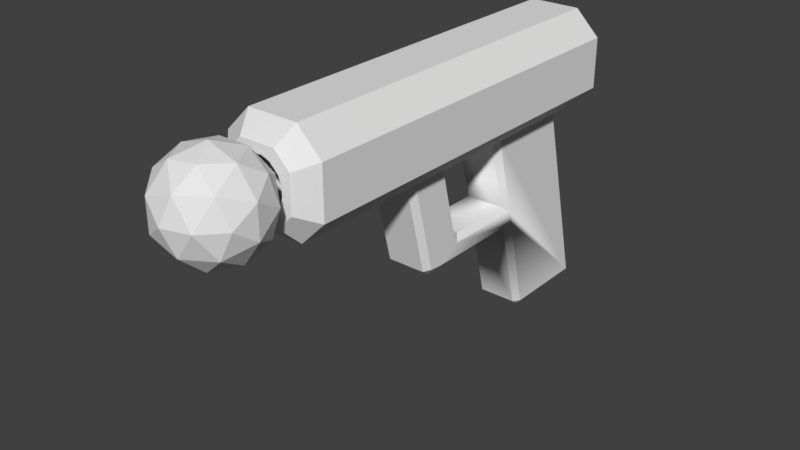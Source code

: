 # Source: bubblegun.blend  (saved by Blender 2.79.0; exported with 4.5.12 LTS)
import bpy
from mathutils import Matrix  # noqa: F401  (used for matrix-valued properties, if any)

bpy.ops.wm.read_factory_settings(use_empty=True)
scene = bpy.context.scene
scene.name = 'Scene'

# ---- collections
col_collection_1 = bpy.data.collections.new('Collection 1'); scene.collection.children.link(col_collection_1)

# ---- world
world_world = bpy.data.worlds.new('World'); scene.world = world_world
world_world.color = (0.05088, 0.05088, 0.05088)
world_world.use_sun_shadow = False
world_world.sun_shadow_jitter_overblur = 0.0
world_world.cycles.sampling_method = 'MANUAL'

# ---- meshes
me_mesh = bpy.data.meshes.new('Mesh')
me_mesh.from_pydata([(-0.01, -0.02711, -0.03774), (-0.007742, -0.02741, -0.04), (-0.007742, -0.02937, -0.03748), (-0.01, -0.007672, 0.04), (-0.007742, -0.01, 0.04), (-0.007742, 0.007974, -0.04), (-0.01, 0.008237, -0.03774), (-0.007742, 0.01049, -0.03803), (-0.007742, 0.03, 0.04), (-0.01, 0.02767, 0.04), (0.01, -0.02711, -0.03774), (0.007742, -0.02937, -0.03748), (0.007742, -0.02741, -0.04), (0.007742, -0.01, 0.04), (0.01, -0.007672, 0.04), (0.007742, 0.007974, -0.04), (0.007742, 0.01049, -0.03803), (0.01, 0.008237, -0.03774), (0.01, 0.02767, 0.04), (0.007742, 0.03, 0.04), (-0.01, 0.06233, 0.04), (-0.007742, 0.06, 0.04), (0.007742, 0.06, 0.04), (0.01, 0.06233, 0.04), (-0.007742, 0.08, 0.04), (-0.01, 0.07767, 0.04), (0.01, 0.07767, 0.04), (0.007742, 0.08, 0.04), (-0.007742, 0.06797, 1.43e-08), (-0.01, 0.06283, 0.002258), (-0.01, 0.06837, 0.002773), (-0.007742, 0.07049, 0.001965), (0.007742, 0.06797, 1.43e-08), (0.007742, 0.07049, 0.001965), (0.01, 0.06837, 0.002773), (0.01, 0.06283, 0.002258), (-0.01, 0.05323, 0.007742), (-0.007742, 0.05047, 0.01), (-0.007742, 0.05299, 0.01197), (-0.01, 0.05494, 0.01045), (0.01, 0.05494, 0.01045), (0.007742, 0.05299, 0.01197), (0.007742, 0.05047, 0.01), (0.01, 0.05323, 0.007742), (-0.01, 0.01824, 0.002258), (-0.007742, 0.02, 0.0), (0.007742, 0.02, 0.0), (0.01, 0.01824, 0.002258), (-0.007742, 0.0225, 0.01), (-0.01, 0.01961, 0.007742), (0.01, 0.01961, 0.007742), (0.007742, 0.0225, 0.01)], [], [(47, 35, 43, 50), (22, 21, 38, 41), (11, 13, 4, 2), (42, 37, 48, 51), (27, 33, 31, 24), (32, 46, 45, 28), (23, 40, 34, 26), (6, 0, 3, 9, 49, 44), (48, 8, 19, 51), (45, 44, 49, 48, 51, 50, 47, 46), (50, 18, 14, 10, 17, 47), (30, 39, 20, 25), (7, 45, 46, 16), (44, 49, 36, 29), (0, 1, 2), (5, 6, 7), (10, 11, 12), (15, 16, 17), (28, 29, 30, 31), (32, 33, 34, 35), (36, 37, 38, 39), (40, 41, 42, 43), (5, 1, 0, 6), (45, 7, 6, 44), (15, 5, 7, 16), (47, 17, 16, 46), (12, 15, 17, 10), (1, 12, 11, 2), (31, 33, 32, 28), (39, 30, 29, 36), (40, 23, 22, 41), (20, 39, 38, 21), (37, 42, 41, 38), (2, 4, 3, 0), (8, 48, 49, 9), (18, 50, 51, 19), (13, 11, 10, 14), (34, 40, 43, 35), (26, 34, 33, 27), (24, 31, 30, 25), (28, 45, 44, 29), (48, 37, 36, 49), (50, 43, 42, 51), (35, 47, 46, 32), (5, 15, 12, 1)])
me_mesh.polygons.foreach_set('use_smooth', [True] * 45)
_k = set([(0, 1), (0, 2), (0, 3), (0, 6), (1, 2), (1, 5), (1, 12), (2, 4), (2, 11), (5, 6), (5, 7), (5, 15), (6, 7), (6, 44), (7, 16), (7, 45), (8, 48), (9, 49), (10, 11), (10, 12), (10, 14), (10, 17), (11, 12), (11, 13), (12, 15), (15, 16), (15, 17), (16, 17), (16, 46), (17, 47), (18, 50), (19, 51), (20, 39), (21, 38), (22, 41), (23, 40), (24, 31), (25, 30), (26, 34), (27, 33), (28, 29), (28, 31), (28, 32), (28, 45), (29, 30), (29, 44), (30, 31), (31, 33), (32, 33), (32, 35), (32, 46), (33, 34), (34, 35), (35, 47), (36, 37), (36, 39), (36, 49), (37, 38), (37, 42), (37, 48), (38, 39), (38, 41), (40, 41), (40, 43), (41, 42), (42, 43), (42, 51), (43, 50)])
me_mesh.attributes.new('sharp_edge', 'BOOLEAN', 'EDGE').data.foreach_set('value', [ (min(e.vertices), max(e.vertices)) in _k for e in me_mesh.edges])
me_mesh.use_remesh_preserve_volume = False
me_mesh.use_remesh_preserve_attributes = False
me_mesh.use_mirror_vertex_groups = False
me_mesh.update()
me_mesh.normals_split_custom_set([tuple(v) for v in zip(*[iter([1.0, 9.499e-09, 0.0, 1.0, -6.967e-08, 0.0, 1.0, -2.562e-08, 0.0, 1.0, 9.499e-09, 0.0, 0.0, -0.9701, 0.2425, 0.0, -0.9701, 0.2425, 0.0, -0.9701, 0.2425, 0.0, -0.9701, 0.2425, 0.0, -0.9701, 0.2425, 0.0, -0.9701, 0.2425, 0.0, -0.9701, 0.2425, 0.0, -0.9701, 0.2425, 0.0, -3.662e-07, 1.0, 0.0, -3.662e-07, 1.0, 0.0, -3.662e-07, 1.0, 0.0, -3.662e-07, 1.0, 0.0, 0.9701, -0.2425, 0.0, 0.9701, -0.2425, 0.0, 0.9701, -0.2425, 0.0, 0.9701, -0.2425, 0.0, 2.98e-07, -1.0, 0.0, 2.98e-07, -1.0, 0.0, 2.98e-07, -1.0, 0.0, 2.98e-07, -1.0, 1.0, -5.68e-08, 0.0, 1.0, -7.039e-08, 0.0, 1.0, -6.614e-08, 0.0, 1.0, -5.68e-08, 0.0, -1.0, -3.972e-09, 0.0, -1.0, -3.972e-09, 0.0, -1.0, -3.972e-09, 0.0, -1.0, -3.972e-09, 0.0, -1.0, -3.972e-09, 0.0, -1.0, -3.972e-09, 0.0, 0.0, 0.9701, -0.2425, 0.0, 0.9701, -0.2425, 0.0, 0.9701, -0.2425, 0.0, 0.9701, -0.2425, -6.973e-09, 0.9701, -0.2425, -6.973e-09, 0.9701, -0.2425, -6.973e-09, 0.9701, -0.2425, -6.973e-09, 0.9701, -0.2425, -6.973e-09, 0.9701, -0.2425, -6.973e-09, 0.9701, -0.2425, -6.973e-09, 0.9701, -0.2425, -6.973e-09, 0.9701, -0.2425, 1.0, 0.0, 0.0, 1.0, 0.0, 0.0, 1.0, 0.0, 0.0, 1.0, 0.0, 0.0, 1.0, 0.0, 0.0, 1.0, 0.0, 0.0, -1.0, -6.614e-08, 0.0, -1.0, -7.039e-08, 0.0, -1.0, -5.68e-08, 0.0, -1.0, -5.68e-08, 0.0, 2.397e-08, 0.9701, -0.2425, 2.397e-08, 0.9701, -0.2425, 2.397e-08, 0.9701, -0.2425, 2.397e-08, 0.9701, -0.2425, -1.0, 1.696e-08, 0.0, -1.0, 1.696e-08, 0.0, -1.0, -2.09e-08, 0.0, -1.0, -6.84e-08, 0.0, -0.5839, -0.6399, -0.4996, -0.5839, -0.6399, -0.4996, -0.5839, -0.6399, -0.4996, -0.5825, 0.5002, -0.6407, -0.5825, 0.5002, -0.6407, -0.5825, 0.5002, -0.6407, 0.5839, -0.6399, -0.4996, 0.5839, -0.6399, -0.4996, 0.5839, -0.6399, -0.4996, 0.5825, 0.5002, -0.6407, 0.5825, 0.5002, -0.6407, 0.5825, 0.5002, -0.6407, -0.7467, 0.1958, -0.6357, -0.7467, 0.1958, -0.6357, -0.7467, 0.1958, -0.6357, -0.7467, 0.1958, -0.6357, 0.7467, 0.1958, -0.6357, 0.7467, 0.1958, -0.6357, 0.7467, 0.1958, -0.6357, 0.7467, 0.1958, -0.6357, -0.8002, -0.4448, 0.4023, -0.8002, -0.4448, 0.4023, -0.8002, -0.4448, 0.4023, -0.8002, -0.4448, 0.4023, 0.8002, -0.4448, 0.4023, 0.8002, -0.4448, 0.4023, 0.8002, -0.4448, 0.4023, 0.8002, -0.4448, 0.4023, -0.7071, 0.0, -0.7071, -0.7071, 0.0, -0.7071, -0.7071, 0.0, -0.7071, -0.7071, 0.0, -0.7071, -0.7071, 0.686, -0.1715, -0.7071, 0.686, -0.1715, -0.7071, 0.686, -0.1715, -0.7071, 0.686, -0.1715, 1.936e-08, 0.6154, -0.7882, 1.936e-08, 0.6154, -0.7882, 1.936e-08, 0.6154, -0.7882, 1.936e-08, 0.6154, -0.7882, 0.7071, 0.686, -0.1715, 0.7071, 0.686, -0.1715, 0.7071, 0.686, -0.1715, 0.7071, 0.686, -0.1715, 0.7071, 0.0, -0.7071, 0.7071, 0.0, -0.7071, 0.7071, 0.0, -0.7071, 0.7071, 0.0, -0.7071, 0.0, -0.7882, -0.6154, 0.0, -0.7882, -0.6154, 0.0, -0.7882, -0.6154, 0.0, -0.7882, -0.6154, -4.598e-09, 0.6154, -0.7882, -4.598e-09, 0.6154, -0.7882, -4.598e-09, 0.6154, -0.7882, -4.598e-09, 0.6154, -0.7882, -1.0, -7.039e-08, 0.0, -1.0, -6.614e-08, 0.0, -1.0, -6.84e-08, 0.0, -1.0, -2.09e-08, 0.0, 0.7071, -0.686, 0.1715, 0.7071, -0.686, 0.1715, 0.7071, -0.686, 0.1715, 0.7071, -0.686, 0.1715, -0.7071, -0.686, 0.1715, -0.7071, -0.686, 0.1715, -0.7071, -0.686, 0.1715, -0.7071, -0.686, 0.1715, 0.0, -0.6154, 0.7882, 0.0, -0.6154, 0.7882, 0.0, -0.6154, 0.7882, 0.0, -0.6154, 0.7882, -0.7071, -0.686, 0.1715, -0.7071, -0.686, 0.1715, -0.7071, -0.686, 0.1715, -0.7071, -0.686, 0.1715, -0.7071, 0.686, -0.1715, -0.7071, 0.686, -0.1715, -0.7071, 0.686, -0.1715, -0.7071, 0.686, -0.1715, 0.7071, 0.686, -0.1715, 0.7071, 0.686, -0.1715, 0.7071, 0.686, -0.1715, 0.7071, 0.686, -0.1715, 0.7071, -0.686, 0.1715, 0.7071, -0.686, 0.1715, 0.7071, -0.686, 0.1715, 0.7071, -0.686, 0.1715, 1.0, -6.614e-08, 0.0, 1.0, -7.039e-08, 0.0, 1.0, -2.562e-08, 0.0, 1.0, -6.967e-08, 0.0, 0.7071, 0.686, -0.1715, 0.7071, 0.686, -0.1715, 0.7071, 0.686, -0.1715, 0.7071, 0.686, -0.1715, -0.7071, 0.686, -0.1715, -0.7071, 0.686, -0.1715, -0.7071, 0.686, -0.1715, -0.7071, 0.686, -0.1715, -0.7071, 1.964e-07, -0.7071, -0.7071, 1.964e-07, -0.7071, -0.7071, 1.964e-07, -0.7071, -0.7071, 1.964e-07, -0.7071, -0.7071, -2.611e-07, 0.7071, -0.7071, -2.611e-07, 0.7071, -0.7071, -2.611e-07, 0.7071, -0.7071, -2.611e-07, 0.7071, 0.7071, -2.663e-07, 0.7071, 0.7071, -2.663e-07, 0.7071, 0.7071, -2.663e-07, 0.7071, 0.7071, -2.663e-07, 0.7071, 0.7071, 1.987e-07, -0.7071, 0.7071, 1.987e-07, -0.7071, 0.7071, 1.987e-07, -0.7071, 0.7071, 1.987e-07, -0.7071, 0.0, 0.0, -1.0, 0.0, 0.0, -1.0, 0.0, 0.0, -1.0, 0.0, 0.0, -1.0])] * 3)])
me_cube_003 = bpy.data.meshes.new('Cube.003')
me_cube_003.from_pydata([(-0.005043, 0.12, 0.05156), (-0.008439, 0.12, 0.05496), (0.008439, 0.12, 0.05496), (0.005043, 0.12, 0.05156), (-0.008439, 0.12, 0.06504), (-0.005043, 0.12, 0.06844), (0.005043, 0.12, 0.06844), (0.008439, 0.12, 0.06504), (-0.02, -0.04012, 0.04988), (-0.01012, -0.04012, 0.04), (-0.01012, -0.05, 0.04988), (0.01012, -0.04012, 0.04), (0.02, -0.04012, 0.04988), (0.01012, -0.05, 0.04988), (-0.02, -0.04012, 0.07012), (-0.01012, -0.05, 0.07012), (-0.01012, -0.04012, 0.08), (0.01012, -0.04012, 0.08), (0.01012, -0.05, 0.07012), (0.02, -0.04012, 0.07012), (-0.00192, 0.12, 0.05036), (0.00192, 0.12, 0.05036), (-0.009641, 0.12, 0.05808), (-0.009641, 0.12, 0.06192), (-0.00192, 0.12, 0.06964), (0.00192, 0.12, 0.06964), (0.009641, 0.12, 0.06192), (0.009641, 0.12, 0.05808), (-0.005043, -0.03, 0.06844), (-0.008439, -0.03, 0.06504), (-0.008439, -0.03, 0.05496), (-0.005043, -0.03, 0.05156), (0.008439, -0.03, 0.06504), (0.005043, -0.03, 0.06844), (0.005043, -0.03, 0.05156), (0.008439, -0.03, 0.05496), (0.00192, -0.03, 0.05036), (-0.009641, -0.03, 0.06192), (0.00192, -0.03, 0.06964), (0.009641, -0.03, 0.05808), (-0.00192, -0.03, 0.05036), (-0.009641, -0.03, 0.05808), (-0.00192, -0.03, 0.06964), (0.009641, -0.03, 0.06192), (-0.01012, 0.1132, 0.08), (-0.007139, 0.12, 0.07321), (-0.01321, 0.12, 0.06714), (-0.02, 0.1132, 0.07012), (-0.02, 0.1132, 0.04988), (-0.01321, 0.12, 0.05286), (-0.007139, 0.12, 0.04679), (-0.01012, 0.1132, 0.04), (0.02, 0.1132, 0.07012), (0.01321, 0.12, 0.06714), (0.007139, 0.12, 0.07321), (0.01012, 0.1132, 0.08), (0.01012, 0.1132, 0.04), (0.007139, 0.12, 0.04679), (0.01321, 0.12, 0.05286), (0.02, 0.1132, 0.04988)], [], [(6, 25, 24, 5, 45, 54), (19, 52, 55, 17), (4, 23, 22, 1, 49, 46), (10, 13, 18, 15), (2, 3, 34, 35), (8, 9, 10), (11, 12, 13), (14, 15, 16), (17, 18, 19), (16, 17, 55, 44), (1, 0, 50, 49), (13, 10, 9, 11), (17, 16, 15, 18), (12, 19, 18, 13), (14, 8, 10, 15), (2, 27, 26, 7, 53, 58), (3, 2, 58, 57), (0, 20, 21, 3, 57, 50), (47, 48, 8, 14), (9, 51, 56, 11), (11, 56, 59, 12), (59, 52, 19, 12), (51, 9, 8, 48), (5, 4, 46, 45), (7, 6, 54, 53), (31, 30, 41, 37, 29, 28, 42, 38, 33, 32, 43, 39, 35, 34, 36, 40), (1, 22, 41, 30), (3, 21, 36, 34), (22, 23, 37, 41), (23, 4, 29, 37), (5, 24, 42, 28), (25, 6, 33, 38), (24, 25, 38, 42), (27, 2, 35, 39), (7, 26, 43, 32), (4, 5, 28, 29), (26, 27, 39, 43), (0, 1, 30, 31), (20, 0, 31, 40), (6, 7, 32, 33), (21, 20, 40, 36), (45, 46, 47, 44), (49, 50, 51, 48), (53, 54, 55, 52), (57, 58, 59, 56), (50, 57, 56, 51), (48, 47, 46, 49), (44, 55, 54, 45), (52, 59, 58, 53), (47, 14, 16, 44)])
me_cube_003.polygons.foreach_set('use_smooth', [True] * 50)
_k = set([(0, 1), (0, 20), (0, 31), (1, 22), (1, 30), (2, 3), (2, 27), (2, 35), (3, 21), (3, 34), (4, 5), (4, 23), (4, 29), (5, 24), (5, 28), (6, 7), (6, 25), (6, 33), (7, 26), (7, 32), (8, 9), (8, 10), (8, 14), (8, 48), (9, 10), (9, 11), (9, 51), (10, 13), (10, 15), (11, 12), (11, 13), (11, 56), (12, 13), (12, 19), (12, 59), (13, 18), (14, 15), (14, 16), (14, 47), (15, 16), (15, 18), (16, 17), (16, 44), (17, 18), (17, 19), (17, 55), (18, 19), (19, 52), (20, 21), (20, 40), (21, 36), (22, 23), (22, 41), (23, 37), (24, 25), (24, 42), (25, 38), (26, 27), (26, 43), (27, 39), (28, 29), (28, 42), (29, 37), (30, 31), (30, 41), (31, 40), (32, 33), (32, 43), (33, 38), (34, 35), (34, 36), (35, 39), (36, 40), (37, 41), (38, 42), (39, 43), (44, 45), (44, 47), (44, 55), (45, 46), (45, 54), (46, 47), (46, 49), (47, 48), (48, 49), (48, 51), (49, 50), (50, 51), (50, 57), (51, 56), (52, 53), (52, 55), (52, 59), (53, 54), (53, 58), (54, 55), (56, 57), (56, 59), (57, 58), (58, 59)])
me_cube_003.attributes.new('sharp_edge', 'BOOLEAN', 'EDGE').data.foreach_set('value', [ (min(e.vertices), max(e.vertices)) in _k for e in me_cube_003.edges])
me_cube_003.use_remesh_preserve_volume = False
me_cube_003.use_remesh_preserve_attributes = False
me_cube_003.use_mirror_vertex_groups = False
me_cube_003.update()
me_cube_003.normals_split_custom_set([tuple(v) for v in zip(*[iter([0.0, 1.0, 0.0, 0.0, 1.0, 0.0, 0.0, 1.0, 0.0, 0.0, 1.0, 0.0, 0.0, 1.0, 0.0, 0.0, 1.0, 0.0, 0.7071, 0.0, 0.7071, 0.7071, 0.0, 0.7071, 0.7071, 0.0, 0.7071, 0.7071, 0.0, 0.7071, 0.0, 1.0, -4.248e-08, 0.0, 1.0, -9.353e-08, 0.0, 1.0, -9.353e-08, 0.0, 1.0, 1.91e-06, 0.0, 1.0, 1.775e-06, 0.0, 1.0, -4.593e-08, 0.0, -1.0, 0.0, 0.0, -1.0, 0.0, 0.0, -1.0, 0.0, 0.0, -1.0, 0.0, -0.7071, -1.389e-07, 0.7071, -0.7071, -1.389e-07, 0.7071, -0.7071, -1.389e-07, 0.7071, -0.7071, -1.389e-07, 0.7071, -0.5774, -0.5774, -0.5774, -0.5774, -0.5774, -0.5774, -0.5774, -0.5774, -0.5774, 0.5774, -0.5774, -0.5774, 0.5774, -0.5774, -0.5774, 0.5774, -0.5774, -0.5774, -0.5773, -0.5774, 0.5774, -0.5773, -0.5774, 0.5774, -0.5773, -0.5774, 0.5774, 0.5773, -0.5774, 0.5774, 0.5773, -0.5774, 0.5774, 0.5773, -0.5774, 0.5774, 0.0, 0.0, 1.0, 0.0, 0.0, 1.0, 0.0, 0.0, 1.0, 0.0, 0.0, 1.0, 0.0, 1.0, 1.91e-06, 0.0, 1.0, 1.953e-06, 0.0, 1.0, 1.821e-06, 0.0, 1.0, 1.775e-06, 0.0, -0.7071, -0.7071, 0.0, -0.7071, -0.7071, 0.0, -0.7071, -0.7071, 0.0, -0.7071, -0.7071, 0.0, -0.7071, 0.7071, 0.0, -0.7071, 0.7071, 0.0, -0.7071, 0.7071, 0.0, -0.7071, 0.7071, 0.7071, -0.7071, 0.0, 0.7071, -0.7071, 0.0, 0.7071, -0.7071, 0.0, 0.7071, -0.7071, 0.0, -0.7071, -0.7071, 0.0, -0.7071, -0.7071, 0.0, -0.7071, -0.7071, 0.0, -0.7071, -0.7071, 0.0, 0.0, 1.0, -4.248e-08, 0.0, 1.0, -9.353e-08, 0.0, 1.0, -9.353e-08, 0.0, 1.0, -4.248e-08, 0.0, 1.0, -4.593e-08, 0.0, 1.0, -4.593e-08, 0.0, 1.0, 0.0, 0.0, 1.0, -4.248e-08, 0.0, 1.0, -4.593e-08, 0.0, 1.0, 0.0, 0.0, 1.0, 1.953e-06, 0.0, 1.0, 0.0, 0.0, 1.0, 0.0, 0.0, 1.0, 0.0, 0.0, 1.0, 0.0, 0.0, 1.0, 1.821e-06, -1.0, 0.0, 0.0, -1.0, 0.0, 0.0, -1.0, 0.0, 0.0, -1.0, 0.0, 0.0, 0.0, 0.0, -1.0, 0.0, 0.0, -1.0, 0.0, 0.0, -1.0, 0.0, 0.0, -1.0, 0.7071, 0.0, -0.7071, 0.7071, 0.0, -0.7071, 0.7071, 0.0, -0.7071, 0.7071, 0.0, -0.7071, 1.0, 0.0, 0.0, 1.0, 0.0, 0.0, 1.0, 0.0, 0.0, 1.0, 0.0, 0.0, -0.7071, 0.0, -0.7071, -0.7071, 0.0, -0.7071, -0.7071, 0.0, -0.7071, -0.7071, 0.0, -0.7071, 0.0, 1.0, 0.0, 0.0, 1.0, -4.248e-08, 0.0, 1.0, -4.593e-08, 0.0, 1.0, 0.0, 0.0, 1.0, -4.248e-08, 0.0, 1.0, 0.0, 0.0, 1.0, 0.0, 0.0, 1.0, -4.593e-08, 0.0, 1.0, 2.464e-08, 0.0, 1.0, 2.464e-08, 0.0, 1.0, 2.464e-08, 0.0, 1.0, 2.464e-08, 0.0, 1.0, 2.464e-08, 0.0, 1.0, 2.464e-08, 0.0, 1.0, 2.464e-08, 0.0, 1.0, 2.464e-08, 0.0, 1.0, 2.464e-08, 0.0, 1.0, 2.464e-08, 0.0, 1.0, 2.464e-08, 0.0, 1.0, 2.464e-08, 0.0, 1.0, 2.464e-08, 0.0, 1.0, 2.464e-08, 0.0, 1.0, 2.464e-08, 0.0, 1.0, 2.464e-08, 0.9332, -7.249e-08, 0.3594, 0.9332, -7.249e-08, 0.3594, 0.9332, -7.249e-08, 0.3594, 0.9332, -7.249e-08, 0.3594, -0.3594, -1.848e-07, 0.9332, -0.3594, -1.848e-07, 0.9332, -0.3594, -1.848e-07, 0.9332, -0.3594, -1.848e-07, 0.9332, 1.0, 0.0, 2.425e-07, 1.0, 0.0, 2.425e-07, 1.0, 0.0, 2.425e-07, 1.0, 0.0, 2.425e-07, 0.9332, 7.249e-08, -0.3594, 0.9332, 7.249e-08, -0.3594, 0.9332, 7.249e-08, -0.3594, 0.9332, 7.249e-08, -0.3594, 0.3594, 1.848e-07, -0.9332, 0.3594, 1.848e-07, -0.9332, 0.3594, 1.848e-07, -0.9332, 0.3594, 1.848e-07, -0.9332, -0.3594, 1.848e-07, -0.9332, -0.3594, 1.848e-07, -0.9332, -0.3594, 1.848e-07, -0.9332, -0.3594, 1.848e-07, -0.9332, 0.0, 1.987e-07, -1.0, 0.0, 1.987e-07, -1.0, 0.0, 1.987e-07, -1.0, 0.0, 1.987e-07, -1.0, -0.9332, -7.249e-08, 0.3594, -0.9332, -7.249e-08, 0.3594, -0.9332, -7.249e-08, 0.3594, -0.9332, -7.249e-08, 0.3594, -0.9332, 7.249e-08, -0.3594, -0.9332, 7.249e-08, -0.3594, -0.9332, 7.249e-08, -0.3594, -0.9332, 7.249e-08, -0.3594, 0.7071, 1.389e-07, -0.7071, 0.7071, 1.389e-07, -0.7071, 0.7071, 1.389e-07, -0.7071, 0.7071, 1.389e-07, -0.7071, -1.0, 0.0, -2.425e-07, -1.0, 0.0, -2.425e-07, -1.0, 0.0, -2.425e-07, -1.0, 0.0, -2.425e-07, 0.7071, -1.389e-07, 0.7071, 0.7071, -1.389e-07, 0.7071, 0.7071, -1.389e-07, 0.7071, 0.7071, -1.389e-07, 0.7071, 0.3594, -1.848e-07, 0.9332, 0.3594, -1.848e-07, 0.9332, 0.3594, -1.848e-07, 0.9332, 0.3594, -1.848e-07, 0.9332, -0.7071, 1.389e-07, -0.7071, -0.7071, 1.389e-07, -0.7071, -0.7071, 1.389e-07, -0.7071, -0.7071, 1.389e-07, -0.7071, 0.0, -1.987e-07, 1.0, 0.0, -1.987e-07, 1.0, 0.0, -1.987e-07, 1.0, 0.0, -1.987e-07, 1.0, -0.4979, 0.7101, 0.4979, -0.4979, 0.7101, 0.4979, -0.4979, 0.7101, 0.4979, -0.4979, 0.7101, 0.4979, -0.4979, 0.7101, -0.4979, -0.4979, 0.7101, -0.4979, -0.4979, 0.7101, -0.4979, -0.4979, 0.7101, -0.4979, 0.4979, 0.7101, 0.4979, 0.4979, 0.7101, 0.4979, 0.4979, 0.7101, 0.4979, 0.4979, 0.7101, 0.4979, 0.4979, 0.7101, -0.4979, 0.4979, 0.7101, -0.4979, 0.4979, 0.7101, -0.4979, 0.4979, 0.7101, -0.4979, 0.0, 0.704, -0.7102, 0.0, 0.704, -0.7102, 0.0, 0.704, -0.7102, 0.0, 0.704, -0.7102, -0.7102, 0.704, 2.799e-08, -0.7102, 0.704, 2.799e-08, -0.7102, 0.704, 2.799e-08, -0.7102, 0.704, 2.799e-08, 0.0, 0.704, 0.7102, 0.0, 0.704, 0.7102, 0.0, 0.704, 0.7102, 0.0, 0.704, 0.7102, 0.7102, 0.704, 2.799e-08, 0.7102, 0.704, 2.799e-08, 0.7102, 0.704, 2.799e-08, 0.7102, 0.704, 2.799e-08, -0.7071, 0.0, 0.7071, -0.7071, 0.0, 0.7071, -0.7071, 0.0, 0.7071, -0.7071, 0.0, 0.7071])] * 3)])
me_icosphere = bpy.data.meshes.new('Icosphere')
me_icosphere.from_pydata([(0.0, 0.0, -0.01), (0.007236, -0.005257, -0.004472), (-0.002764, -0.008506, -0.004472), (-0.008944, 0.0, -0.004472), (-0.002764, 0.008506, -0.004472), (0.007236, 0.005257, -0.004472), (0.002764, -0.008506, 0.004472), (-0.007236, -0.005257, 0.004472), (-0.007236, 0.005257, 0.004472), (0.002764, 0.008506, 0.004472), (0.008944, 0.0, 0.004472), (0.0, 0.0, 0.01), (-0.001625, -0.005, -0.008507), (0.004253, -0.00309, -0.008507), (0.002629, -0.00809, -0.005257), (0.008506, 0.0, -0.005257), (0.004253, 0.00309, -0.008507), (-0.005257, 0.0, -0.008507), (-0.006882, -0.005, -0.005257), (-0.001625, 0.005, -0.008507), (-0.006882, 0.005, -0.005257), (0.002629, 0.00809, -0.005257), (0.009511, -0.00309, 0.0), (0.009511, 0.00309, 0.0), (0.0, -0.01, 0.0), (0.005878, -0.00809, 0.0), (-0.009511, -0.00309, 0.0), (-0.005878, -0.00809, 0.0), (-0.005878, 0.00809, 0.0), (-0.009511, 0.00309, 0.0), (0.005878, 0.00809, 0.0), (0.0, 0.01, 0.0), (0.006882, -0.005, 0.005257), (-0.002629, -0.00809, 0.005257), (-0.008506, 0.0, 0.005257), (-0.002629, 0.00809, 0.005257), (0.006882, 0.005, 0.005257), (0.001625, -0.005, 0.008507), (0.005257, 0.0, 0.008507), (-0.004253, -0.00309, 0.008507), (-0.004253, 0.00309, 0.008507), (0.001625, 0.005, 0.008507)], [], [(0, 13, 12), (1, 13, 15), (0, 12, 17), (0, 17, 19), (0, 19, 16), (1, 15, 22), (2, 14, 24), (3, 18, 26), (4, 20, 28), (5, 21, 30), (1, 22, 25), (2, 24, 27), (3, 26, 29), (4, 28, 31), (5, 30, 23), (6, 32, 37), (7, 33, 39), (8, 34, 40), (9, 35, 41), (10, 36, 38), (38, 41, 11), (38, 36, 41), (36, 9, 41), (41, 40, 11), (41, 35, 40), (35, 8, 40), (40, 39, 11), (40, 34, 39), (34, 7, 39), (39, 37, 11), (39, 33, 37), (33, 6, 37), (37, 38, 11), (37, 32, 38), (32, 10, 38), (23, 36, 10), (23, 30, 36), (30, 9, 36), (31, 35, 9), (31, 28, 35), (28, 8, 35), (29, 34, 8), (29, 26, 34), (26, 7, 34), (27, 33, 7), (27, 24, 33), (24, 6, 33), (25, 32, 6), (25, 22, 32), (22, 10, 32), (30, 31, 9), (30, 21, 31), (21, 4, 31), (28, 29, 8), (28, 20, 29), (20, 3, 29), (26, 27, 7), (26, 18, 27), (18, 2, 27), (24, 25, 6), (24, 14, 25), (14, 1, 25), (22, 23, 10), (22, 15, 23), (15, 5, 23), (16, 21, 5), (16, 19, 21), (19, 4, 21), (19, 20, 4), (19, 17, 20), (17, 3, 20), (17, 18, 3), (17, 12, 18), (12, 2, 18), (15, 16, 5), (15, 13, 16), (13, 0, 16), (12, 14, 2), (12, 13, 14), (13, 1, 14)])
me_icosphere.polygons.foreach_set('use_smooth', [True] * 80)
_k = set([(0, 12), (0, 13), (0, 16), (0, 17), (0, 19), (1, 13), (1, 14), (1, 15), (1, 22), (1, 25), (2, 12), (2, 14), (2, 18), (2, 24), (2, 27), (3, 17), (3, 18), (3, 20), (3, 26), (3, 29), (4, 19), (4, 20), (4, 21), (4, 28), (4, 31), (5, 15), (5, 16), (5, 21), (5, 23), (5, 30), (6, 24), (6, 25), (6, 32), (6, 33), (6, 37), (7, 26), (7, 27), (7, 33), (7, 34), (7, 39), (8, 28), (8, 29), (8, 34), (8, 35), (8, 40), (9, 30), (9, 31), (9, 35), (9, 36), (9, 41), (10, 22), (10, 23), (10, 32), (10, 36), (10, 38), (11, 37), (11, 38), (11, 39), (11, 40), (11, 41), (12, 13), (12, 14), (12, 17), (12, 18), (13, 14), (13, 15), (13, 16), (14, 24), (14, 25), (15, 16), (15, 22), (15, 23), (16, 19), (16, 21), (17, 18), (17, 19), (17, 20), (18, 26), (18, 27), (19, 20), (19, 21), (20, 28), (20, 29), (21, 30), (21, 31), (22, 23), (22, 25), (22, 32), (23, 30), (23, 36), (24, 25), (24, 27), (24, 33), (25, 32), (26, 27), (26, 29), (26, 34), (27, 33), (28, 29), (28, 31), (28, 35), (29, 34), (30, 31), (30, 36), (31, 35), (32, 37), (32, 38), (33, 37), (33, 39), (34, 39), (34, 40), (35, 40), (35, 41), (36, 38), (36, 41), (37, 38), (37, 39), (38, 41), (39, 40), (40, 41)])
me_icosphere.attributes.new('sharp_edge', 'BOOLEAN', 'EDGE').data.foreach_set('value', [ (min(e.vertices), max(e.vertices)) in _k for e in me_icosphere.edges])
me_icosphere.use_remesh_preserve_volume = False
me_icosphere.use_remesh_preserve_attributes = False
me_icosphere.use_mirror_vertex_groups = False
me_icosphere.update()
me_icosphere.normals_split_custom_set([tuple(v) for v in zip(*[iter([0.1024, -0.3151, -0.9435, 0.1024, -0.3151, -0.9435, 0.1024, -0.3151, -0.9435, 0.7002, -0.268, -0.6617, 0.7002, -0.268, -0.6617, 0.7002, -0.268, -0.6617, -0.268, -0.1947, -0.9435, -0.268, -0.1947, -0.9435, -0.268, -0.1947, -0.9435, -0.268, 0.1947, -0.9435, -0.268, 0.1947, -0.9435, -0.268, 0.1947, -0.9435, 0.1024, 0.3151, -0.9435, 0.1024, 0.3151, -0.9435, 0.1024, 0.3151, -0.9435, 0.905, -0.268, -0.3304, 0.905, -0.268, -0.3304, 0.905, -0.268, -0.3304, 0.02475, -0.9435, -0.3304, 0.02475, -0.9435, -0.3304, 0.02475, -0.9435, -0.3304, -0.8897, -0.3151, -0.3304, -0.8897, -0.3151, -0.3304, -0.8897, -0.3151, -0.3304, -0.5746, 0.7488, -0.3304, -0.5746, 0.7488, -0.3304, -0.5746, 0.7488, -0.3304, 0.5346, 0.7779, -0.3304, 0.5346, 0.7779, -0.3304, 0.5346, 0.7779, -0.3304, 0.8026, -0.5831, -0.1256, 0.8026, -0.5831, -0.1256, 0.8026, -0.5831, -0.1256, -0.3066, -0.9435, -0.1256, -0.3066, -0.9435, -0.1256, -0.3066, -0.9435, -0.1256, -0.9921, 0.0, -0.1256, -0.9921, 0.0, -0.1256, -0.9921, 0.0, -0.1256, -0.3066, 0.9435, -0.1256, -0.3066, 0.9435, -0.1256, -0.3066, 0.9435, -0.1256, 0.8026, 0.5831, -0.1256, 0.8026, 0.5831, -0.1256, 0.8026, 0.5831, -0.1256, 0.4089, -0.6284, 0.6617, 0.4089, -0.6284, 0.6617, 0.4089, -0.6284, 0.6617, -0.4713, -0.5831, 0.6617, -0.4713, -0.5831, 0.6617, -0.4713, -0.5831, 0.6617, -0.7002, 0.268, 0.6617, -0.7002, 0.268, 0.6617, -0.7002, 0.268, 0.6617, 0.03853, 0.7488, 0.6617, 0.03853, 0.7488, 0.6617, 0.03853, 0.7488, 0.6617, 0.724, 0.1947, 0.6617, 0.724, 0.1947, 0.6617, 0.724, 0.1947, 0.6617, 0.268, 0.1947, 0.9435, 0.268, 0.1947, 0.9435, 0.268, 0.1947, 0.9435, 0.4911, 0.3568, 0.7947, 0.4911, 0.3568, 0.7947, 0.4911, 0.3568, 0.7947, 0.4089, 0.6284, 0.6617, 0.4089, 0.6284, 0.6617, 0.4089, 0.6284, 0.6617, -0.1024, 0.3151, 0.9435, -0.1024, 0.3151, 0.9435, -0.1024, 0.3151, 0.9435, -0.1876, 0.5773, 0.7947, -0.1876, 0.5773, 0.7947, -0.1876, 0.5773, 0.7947, -0.4713, 0.5831, 0.6617, -0.4713, 0.5831, 0.6617, -0.4713, 0.5831, 0.6617, -0.3313, 0.0, 0.9435, -0.3313, 0.0, 0.9435, -0.3313, 0.0, 0.9435, -0.6071, 0.0, 0.7947, -0.6071, 0.0, 0.7947, -0.6071, 0.0, 0.7947, -0.7002, -0.268, 0.6617, -0.7002, -0.268, 0.6617, -0.7002, -0.268, 0.6617, -0.1024, -0.3151, 0.9435, -0.1024, -0.3151, 0.9435, -0.1024, -0.3151, 0.9435, -0.1876, -0.5773, 0.7947, -0.1876, -0.5773, 0.7947, -0.1876, -0.5773, 0.7947, 0.03853, -0.7488, 0.6617, 0.03853, -0.7488, 0.6617, 0.03853, -0.7488, 0.6617, 0.268, -0.1947, 0.9435, 0.268, -0.1947, 0.9435, 0.268, -0.1947, 0.9435, 0.4911, -0.3568, 0.7947, 0.4911, -0.3568, 0.7947, 0.4911, -0.3568, 0.7947, 0.724, -0.1947, 0.6617, 0.724, -0.1947, 0.6617, 0.724, -0.1947, 0.6617, 0.8897, 0.3151, 0.3304, 0.8897, 0.3151, 0.3304, 0.8897, 0.3151, 0.3304, 0.7947, 0.5773, 0.1876, 0.7947, 0.5773, 0.1876, 0.7947, 0.5773, 0.1876, 0.5746, 0.7488, 0.3304, 0.5746, 0.7488, 0.3304, 0.5746, 0.7488, 0.3304, -0.02475, 0.9435, 0.3304, -0.02475, 0.9435, 0.3304, -0.02475, 0.9435, 0.3304, -0.3035, 0.9342, 0.1876, -0.3035, 0.9342, 0.1876, -0.3035, 0.9342, 0.1876, -0.5346, 0.7779, 0.3304, -0.5346, 0.7779, 0.3304, -0.5346, 0.7779, 0.3304, -0.905, 0.268, 0.3304, -0.905, 0.268, 0.3304, -0.905, 0.268, 0.3304, -0.9822, 0.0, 0.1876, -0.9822, 0.0, 0.1876, -0.9822, 0.0, 0.1876, -0.905, -0.268, 0.3304, -0.905, -0.268, 0.3304, -0.905, -0.268, 0.3304, -0.5346, -0.7779, 0.3304, -0.5346, -0.7779, 0.3304, -0.5346, -0.7779, 0.3304, -0.3035, -0.9342, 0.1876, -0.3035, -0.9342, 0.1876, -0.3035, -0.9342, 0.1876, -0.02475, -0.9435, 0.3304, -0.02475, -0.9435, 0.3304, -0.02475, -0.9435, 0.3304, 0.5746, -0.7488, 0.3304, 0.5746, -0.7488, 0.3304, 0.5746, -0.7488, 0.3304, 0.7947, -0.5773, 0.1876, 0.7947, -0.5773, 0.1876, 0.7947, -0.5773, 0.1876, 0.8897, -0.3151, 0.3304, 0.8897, -0.3151, 0.3304, 0.8897, -0.3151, 0.3304, 0.3066, 0.9435, 0.1256, 0.3066, 0.9435, 0.1256, 0.3066, 0.9435, 0.1256, 0.3035, 0.9342, -0.1876, 0.3035, 0.9342, -0.1876, 0.3035, 0.9342, -0.1876, 0.02475, 0.9435, -0.3304, 0.02475, 0.9435, -0.3304, 0.02475, 0.9435, -0.3304, -0.8026, 0.5831, 0.1256, -0.8026, 0.5831, 0.1256, -0.8026, 0.5831, 0.1256, -0.7947, 0.5773, -0.1876, -0.7947, 0.5773, -0.1876, -0.7947, 0.5773, -0.1876, -0.8897, 0.3151, -0.3304, -0.8897, 0.3151, -0.3304, -0.8897, 0.3151, -0.3304, -0.8026, -0.5831, 0.1256, -0.8026, -0.5831, 0.1256, -0.8026, -0.5831, 0.1256, -0.7947, -0.5773, -0.1876, -0.7947, -0.5773, -0.1876, -0.7947, -0.5773, -0.1876, -0.5746, -0.7488, -0.3304, -0.5746, -0.7488, -0.3304, -0.5746, -0.7488, -0.3304, 0.3066, -0.9435, 0.1256, 0.3066, -0.9435, 0.1256, 0.3066, -0.9435, 0.1256, 0.3035, -0.9342, -0.1876, 0.3035, -0.9342, -0.1876, 0.3035, -0.9342, -0.1876, 0.5346, -0.7779, -0.3304, 0.5346, -0.7779, -0.3304, 0.5346, -0.7779, -0.3304, 0.9921, 0.0, 0.1256, 0.9921, 0.0, 0.1256, 0.9921, 0.0, 0.1256, 0.9822, 0.0, -0.1876, 0.9822, 0.0, -0.1876, 0.9822, 0.0, -0.1876, 0.905, 0.268, -0.3304, 0.905, 0.268, -0.3304, 0.905, 0.268, -0.3304, 0.4713, 0.5831, -0.6617, 0.4713, 0.5831, -0.6617, 0.4713, 0.5831, -0.6617, 0.1876, 0.5773, -0.7947, 0.1876, 0.5773, -0.7947, 0.1876, 0.5773, -0.7947, -0.03853, 0.7488, -0.6617, -0.03853, 0.7488, -0.6617, -0.03853, 0.7488, -0.6617, -0.4089, 0.6284, -0.6617, -0.4089, 0.6284, -0.6617, -0.4089, 0.6284, -0.6617, -0.4911, 0.3568, -0.7947, -0.4911, 0.3568, -0.7947, -0.4911, 0.3568, -0.7947, -0.724, 0.1947, -0.6617, -0.724, 0.1947, -0.6617, -0.724, 0.1947, -0.6617, -0.724, -0.1947, -0.6617, -0.724, -0.1947, -0.6617, -0.724, -0.1947, -0.6617, -0.4911, -0.3568, -0.7947, -0.4911, -0.3568, -0.7947, -0.4911, -0.3568, -0.7947, -0.4089, -0.6284, -0.6617, -0.4089, -0.6284, -0.6617, -0.4089, -0.6284, -0.6617, 0.7002, 0.268, -0.6617, 0.7002, 0.268, -0.6617, 0.7002, 0.268, -0.6617, 0.6071, 0.0, -0.7947, 0.6071, 0.0, -0.7947, 0.6071, 0.0, -0.7947, 0.3313, 0.0, -0.9435, 0.3313, 0.0, -0.9435, 0.3313, 0.0, -0.9435, -0.03853, -0.7488, -0.6617, -0.03853, -0.7488, -0.6617, -0.03853, -0.7488, -0.6617, 0.1876, -0.5773, -0.7947, 0.1876, -0.5773, -0.7947, 0.1876, -0.5773, -0.7947, 0.4713, -0.5831, -0.6617, 0.4713, -0.5831, -0.6617, 0.4713, -0.5831, -0.6617])] * 3)])

# ---- objects
ob_cube_001 = bpy.data.objects.new('Cube.001', me_mesh)
ob_cube_002 = bpy.data.objects.new('Cube.002', me_cube_003)
ob_icosphere = bpy.data.objects.new('Icosphere', me_icosphere)

# ---- transforms, parenting, visibility, modifiers, constraints
ob_cube_001.location = (0.0, 5.588e-09, -0.002)
ob_cube_001.rotation_euler = (7.55e-08, -7.49e-22, -3.142)
ob_cube_001.scale = (1.2, 1.2, 1.2)
ob_cube_001.color = (0.8, 0.8, 0.8, 1.0)
ob_cube_001.lineart.crease_threshold = 0.0
ob_cube_002.parent = ob_cube_001
ob_cube_002.location = (1.85e-16, 0.02, 0.0)
ob_cube_002.color = (0.8, 0.8, 0.8, 1.0)
ob_cube_002.lineart.crease_threshold = 0.0
ob_icosphere.location = (0.0, -0.19, 0.07)
ob_icosphere.rotation_euler = (1.571, 2.22e-16, 2.22e-16)
ob_icosphere.scale = (2.4, 2.4, 2.4)
ob_icosphere.color = (0.8, 0.8, 0.8, 1.0)
ob_icosphere.lineart.crease_threshold = 0.0

# ---- collection membership
col_collection_1.objects.link(ob_cube_001)
col_collection_1.objects.link(ob_cube_002)
col_collection_1.objects.link(ob_icosphere)

# ---- scene / render settings (as saved in the file)
scene.frame_start = 1; scene.frame_end = 250; scene.frame_set(1)
scene.render.engine = 'BLENDER_EEVEE_NEXT'
scene.render.resolution_percentage = 50
scene.render.dither_intensity = 0.0
scene.cycles.use_denoising = False
scene.cycles.samples = 128
scene.cycles.sampling_pattern = 'TABULATED_SOBOL'
scene.cycles.use_adaptive_sampling = False
scene.cycles.use_light_tree = False
scene.cycles.blur_glossy = 0.0
scene.cycles.sample_clamp_indirect = 0.0
scene.view_settings.view_transform = 'Standard'
bpy.context.view_layer.update()

# ---- added for rendering (the .blend has no active camera and no usable light): camera, sun
cam_auto = bpy.data.cameras.new('AutoCamera')
cam_auto.lens = 50.0
cam_auto.sensor_width = 36.0
cam_auto.clip_end = 1000.0
ob_auto_camera = bpy.data.objects.new('AutoCamera', cam_auto)
scene.collection.objects.link(ob_auto_camera)
ob_auto_camera.location = (0.270603, -0.413723, 0.238482)
ob_auto_camera.rotation_euler = (1.09748, -7.21219e-08, 0.694738)
scene.camera = ob_auto_camera
light_auto_sun = bpy.data.lights.new('AutoSun', 'SUN')
light_auto_sun.energy = 3.0
light_auto_sun.angle = 0.0523599
ob_auto_sun = bpy.data.objects.new('AutoSun', light_auto_sun)
scene.collection.objects.link(ob_auto_sun)
ob_auto_sun.rotation_euler = (0.872665, 0.174533, 0.523599)
bpy.context.view_layer.update()
